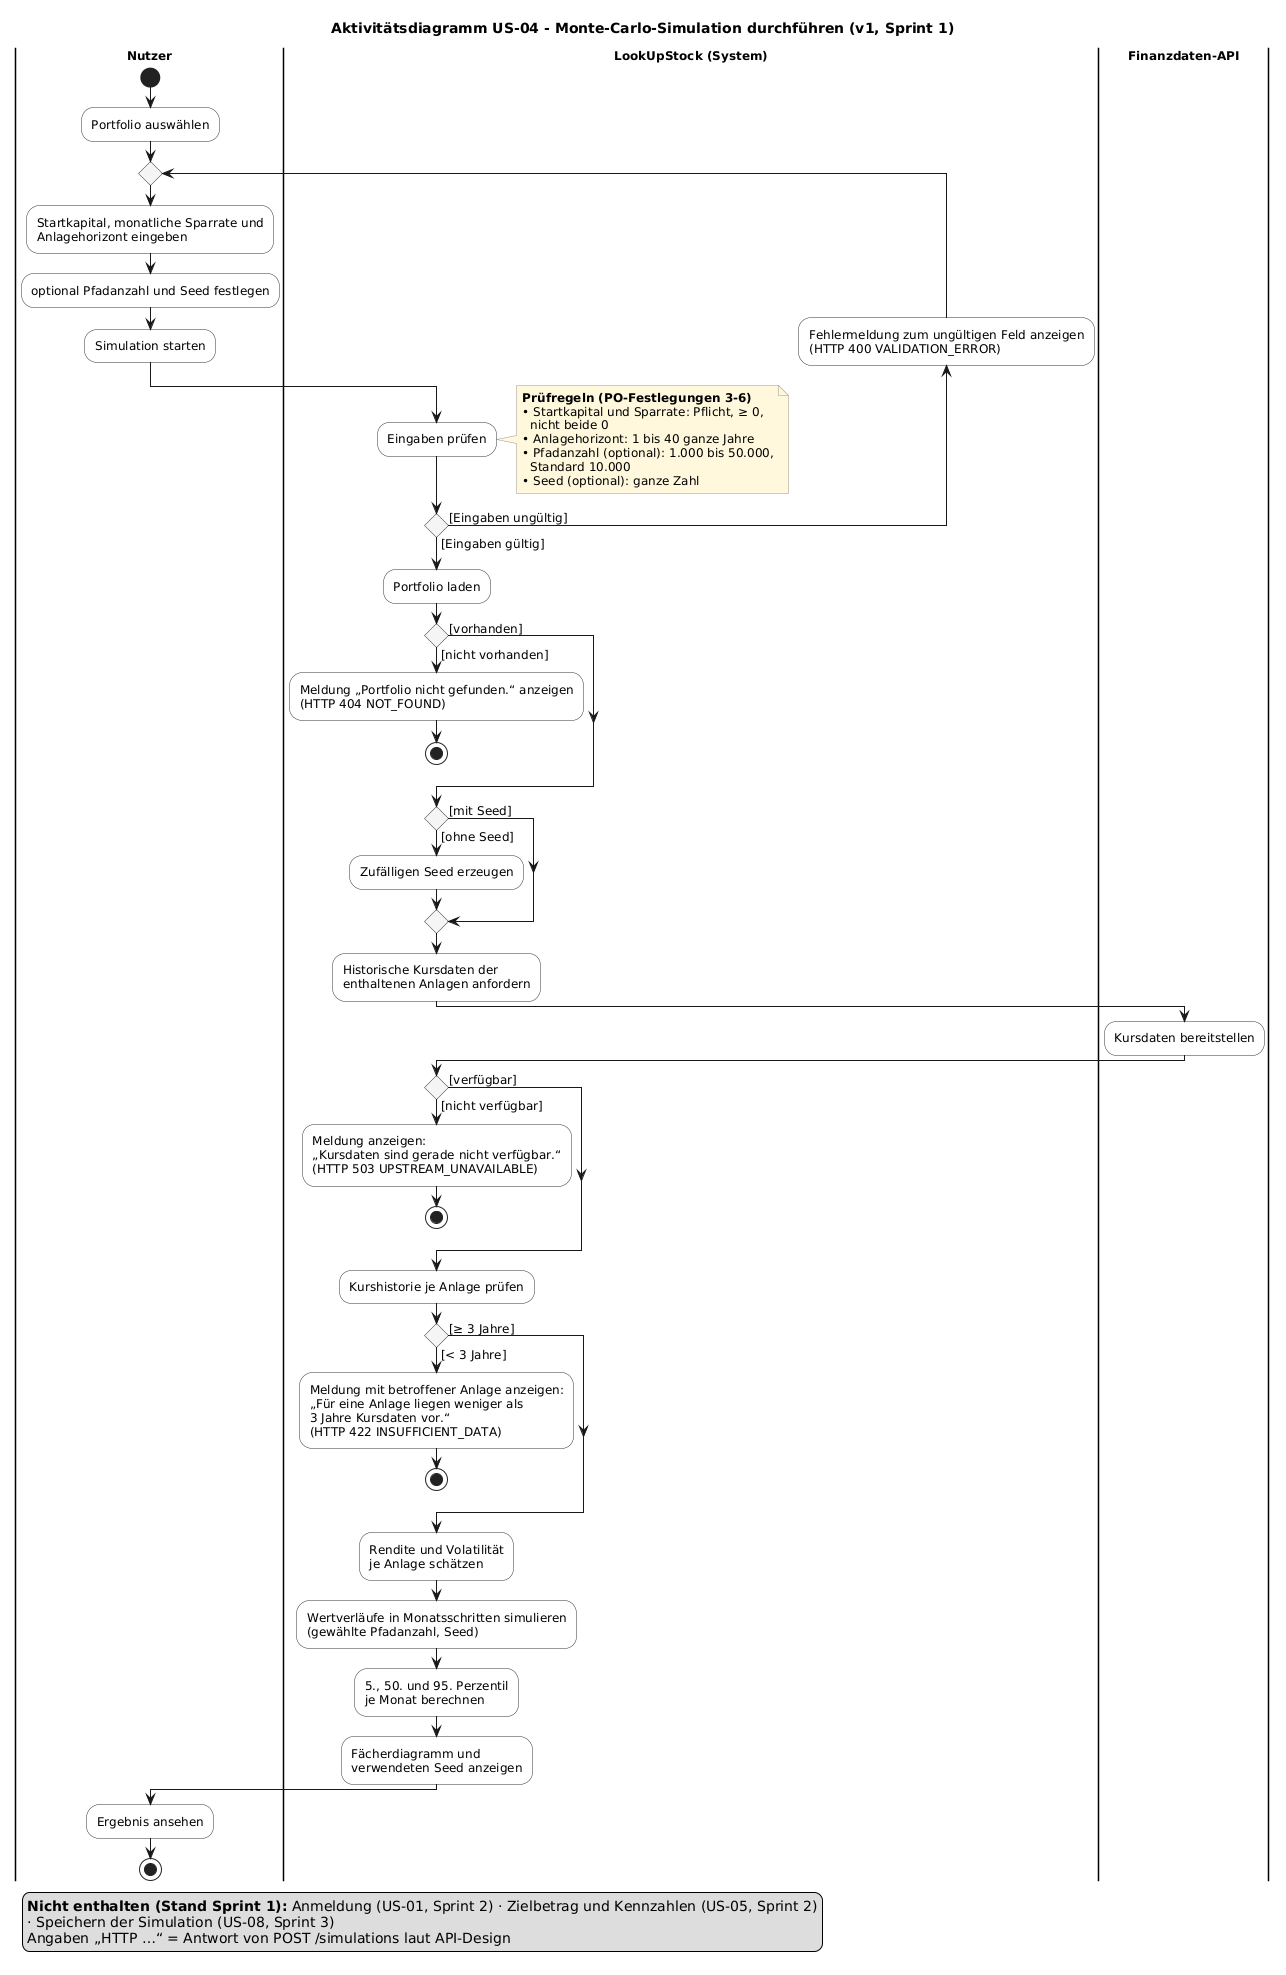

The diagram above was rendered by PlantUML. Its source (embedded in the PNG):
@startuml aktivitaetsdiagramm_us-04_v1
' LookUpStock - Aktivitätsdiagramm zur Kern-Story US-04
' Issue #21 · Sprint 1 · Stand 30.09.2026
' Grundlagen: Kurzformat-Tabelle US-04 (kurzformat_sprint-1.md),
'             API-Design (finale Fassung, 30.09.2026), POST /simulations
' Werkzeug: PlantUML

skinparam defaultFontName Arial
skinparam defaultFontSize 12
skinparam shadowing false
skinparam ActivityBackgroundColor #FFFFFF
skinparam ActivityBorderColor #333333
skinparam ActivityDiamondBackgroundColor #F5F5F5
skinparam NoteBackgroundColor #FFF8DC
skinparam NoteBorderColor #999999
skinparam SwimlaneTitleFontStyle bold

title Aktivitätsdiagramm US-04 - Monte-Carlo-Simulation durchführen (v1, Sprint 1)

|Nutzer|
start
:Portfolio auswählen;

repeat
  :Startkapital, monatliche Sparrate und
  Anlagehorizont eingeben;
  :optional Pfadanzahl und Seed festlegen;
  :Simulation starten;
  |LookUpStock (System)|
  :Eingaben prüfen;
  note right
    **Prüfregeln (PO-Festlegungen 3-6)**
    • Startkapital und Sparrate: Pflicht, ≥ 0,
      nicht beide 0
    • Anlagehorizont: 1 bis 40 ganze Jahre
    • Pfadanzahl (optional): 1.000 bis 50.000,
      Standard 10.000
    • Seed (optional): ganze Zahl
  end note
  backward :Fehlermeldung zum ungültigen Feld anzeigen
  (HTTP 400 VALIDATION_ERROR);
repeat while () is ([Eingaben ungültig]) not ([Eingaben gültig])

:Portfolio laden;
if () then ([vorhanden])
else ([nicht vorhanden])
  :Meldung „Portfolio nicht gefunden.“ anzeigen
  (HTTP 404 NOT_FOUND);
  stop
endif

if () then ([ohne Seed])
  :Zufälligen Seed erzeugen;
else ([mit Seed])
endif

:Historische Kursdaten der
enthaltenen Anlagen anfordern;

|Finanzdaten-API|
:Kursdaten bereitstellen;

|LookUpStock (System)|
if () then ([verfügbar])
else ([nicht verfügbar])
  :Meldung anzeigen:
  „Kursdaten sind gerade nicht verfügbar.“
  (HTTP 503 UPSTREAM_UNAVAILABLE);
  stop
endif

:Kurshistorie je Anlage prüfen;
if () then ([≥ 3 Jahre])
else ([< 3 Jahre])
  :Meldung mit betroffener Anlage anzeigen:
  „Für eine Anlage liegen weniger als
  3 Jahre Kursdaten vor.“
  (HTTP 422 INSUFFICIENT_DATA);
  stop
endif

:Rendite und Volatilität
je Anlage schätzen;
:Wertverläufe in Monatsschritten simulieren
(gewählte Pfadanzahl, Seed);
:5., 50. und 95. Perzentil
je Monat berechnen;
:Fächerdiagramm und
verwendeten Seed anzeigen;

|Nutzer|
:Ergebnis ansehen;
stop

legend bottom left
  **Nicht enthalten (Stand Sprint 1):** Anmeldung (US-01, Sprint 2) · Zielbetrag und Kennzahlen (US-05, Sprint 2)
  · Speichern der Simulation (US-08, Sprint 3)
  Angaben „HTTP …“ = Antwort von POST /simulations laut API-Design
endlegend

@enduml